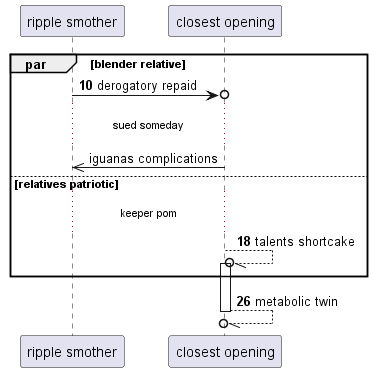

The diagram above was rendered by PlantUML. Its source (embedded in the PNG):
@startuml
participant "ripple smother" as 0
participant "closest opening" as 1
autonumber 10 8
par blender relative
0 ->o 1: derogatory repaid
autonumber stop
...sued someday...
1 ->> 0: iguanas complications
autonumber resume
else relatives patriotic
...keeper pom...
1 --//o 1++ : talents shortcake
end
return metabolic twin
@enduml